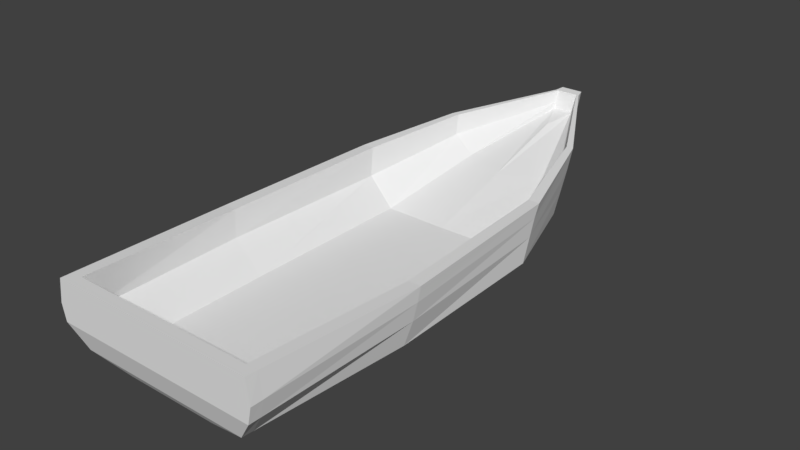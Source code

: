 # Source: Boat.blend  (saved by Blender 2.79.0; exported with 4.5.12 LTS)
import bpy
from mathutils import Matrix  # noqa: F401  (used for matrix-valued properties, if any)

bpy.ops.wm.read_factory_settings(use_empty=True)
scene = bpy.context.scene
scene.name = 'Scene'

# ---- collections
col_collection_1 = bpy.data.collections.new('Collection 1'); scene.collection.children.link(col_collection_1)

# ---- materials (node trees are filled in below, after node groups)
mat_material = bpy.data.materials.new('Material')
mat_material.alpha_threshold = 0.0
mat_material.use_transparent_shadow = False
mat_material.roughness = 0.5
mat_material.line_color = (0.0, 0.0, 0.0, 1.0)

# ---- material node trees

# ---- world
world_world = bpy.data.worlds.new('World'); scene.world = world_world
world_world.color = (0.05088, 0.05088, 0.05088)
world_world.use_sun_shadow = False
world_world.sun_shadow_jitter_overblur = 0.0
world_world.cycles.sampling_method = 'MANUAL'

# ---- meshes
me_cube = bpy.data.meshes.new('Cube')
me_cube.from_pydata([(-0.7161, -4.138, -0.2422), (-0.1331, 3.479, -0.2422), (-1.597, -4.366, 0.9104), (-0.1776, 4.456, 1.171), (-1.597, -4.366, 0.2934), (-0.1776, 4.146, 0.4645), (-1.342, -4.26, -0.05996), (-0.1776, 3.934, 0.1112), (-1.651, -4.366, 0.5481), (-0.1776, 4.299, 0.7192), (-0.7161, 0.5469, -0.3072), (-1.597, 1.103, 0.8453), (-1.597, 0.9107, 0.3994), (-1.597, 0.7793, 0.04612), (-1.597, 1.005, 0.6542), (-0.7161, -1.91, -0.3602), (-1.72, -1.632, 0.8086), (-1.683, -1.728, 0.3464), (-1.597, -1.793, -0.006918), (-1.715, -1.681, 0.6011), (-0.6841, -4.138, -0.2422), (-1.42, -4.366, 0.9104), (-1.42, -4.366, 0.2934), (-1.207, -4.26, -0.05996), (-1.465, -4.366, 0.5481), (-1.42, 1.103, 0.8453), (-1.523, -1.632, 0.8086), (-0.09573, 3.521, -0.2422), (-0.1402, 4.456, 1.171), (-0.1402, 4.146, 0.4645), (-0.1402, 3.934, 0.1112), (-0.1402, 4.299, 0.7192), (-0.6841, 0.5469, -0.3072), (-0.6841, -1.91, -0.3602), (-0.7161, -3.99, -0.25), (-1.606, -4.184, 0.9036), (-1.603, -4.191, 0.2969), (-1.359, -4.096, -0.05643), (-1.656, -4.188, 0.5516), (-1.427, -4.184, 0.9036), (-0.6841, -3.99, -0.25), (-0.1762, 3.433, -0.2449), (-0.2131, 4.316, 1.157), (-0.2131, 4.011, 0.4618), (-0.2131, 3.802, 0.1084), (-0.2131, 4.161, 0.7165), (-0.1699, 4.316, 1.157), (-0.1678, 4.267, 0.9673), (-1.418, 1.054, 0.3933), (-1.496, -1.68, 0.3933), (-1.448, -4.162, 0.3933), (-0.04576, 3.559, -0.2422), (-0.04576, 4.456, 1.171), (-0.04576, 4.146, 0.4645), (-0.04576, 3.934, 0.1112), (-0.04576, 4.299, 0.7192), (-0.6034, 0.5469, -0.3072), (-0.6034, -1.91, -0.3602), (-1.009, -1.704, -0.02204), (-0.6034, -4.138, -0.2422), (-0.9712, -4.366, 0.9104), (-0.9712, -4.366, 0.2934), (-0.8648, -4.26, -0.05996), (-0.9938, -4.366, 0.5481), (-0.6034, -3.99, -0.25), (-0.9747, -4.184, 0.9036), (-0.06057, 4.316, 1.157), (-1.009, 1.03, -0.02736), (-0.1668, 4.243, 0.8722), (-0.9852, -4.151, -0.02204), (-0.05954, 4.267, 0.9673), (-0.05903, 4.243, 0.8722), (-1.011, 2.709, 1.001), (-0.5806, 1.99, -0.276), (-1.121, 2.709, 1.001), (-1.121, 2.461, 0.4306), (-1.121, 2.291, 0.07728), (-1.121, 2.583, 0.6853), (-1.009, 2.661, 0.6803), (-0.6737, 2.637, 0.4224), (0.7161, -4.138, -0.2422), (0.1331, 3.479, -0.2422), (1.597, -4.366, 0.9104), (0.1776, 4.456, 1.171), (1.597, -4.366, 0.2934), (0.1776, 4.146, 0.4645), (1.342, -4.26, -0.05996), (0.1776, 3.934, 0.1112), (1.651, -4.366, 0.5481), (0.1776, 4.299, 0.7192), (0.7161, 0.5469, -0.3072), (1.597, 1.103, 0.8453), (1.597, 0.9107, 0.3994), (1.597, 0.7793, 0.04612), (1.597, 1.005, 0.6542), (0.7161, -1.91, -0.3602), (1.72, -1.632, 0.8086), (1.683, -1.728, 0.3464), (1.597, -1.793, -0.00692), (1.715, -1.681, 0.6011), (-2.81e-07, -4.138, -0.2422), (5.551e-08, 3.559, -0.2422), (1.854e-07, -4.366, 0.9104), (6.788e-07, 4.456, 1.171), (3.732e-07, 4.146, 0.4645), (-6.962e-08, -4.366, 0.2934), (-2.11e-07, -4.26, -0.05996), (2.179e-07, 3.934, 0.1112), (4.851e-07, 4.299, 0.7192), (3.565e-08, -4.366, 0.5481), (-8.465e-08, -1.728, -0.02204), (-1.03e-07, 0.5469, -0.3072), (-2.323e-07, -1.91, -0.3602), (3.487e-08, 1.006, -0.02204), (0.6841, -4.138, -0.2422), (1.42, -4.366, 0.9104), (1.42, -4.366, 0.2934), (1.207, -4.26, -0.05996), (1.465, -4.366, 0.5481), (1.42, 1.103, 0.8453), (1.523, -1.632, 0.8086), (0.09573, 3.521, -0.2422), (0.1402, 4.456, 1.171), (0.1402, 4.146, 0.4645), (0.1402, 3.934, 0.1112), (0.1402, 4.299, 0.7192), (0.6841, 0.5469, -0.3072), (0.6841, -1.91, -0.3602), (0.7161, -3.99, -0.25), (1.606, -4.184, 0.9036), (1.603, -4.191, 0.2969), (1.359, -4.096, -0.05643), (1.656, -4.188, 0.5516), (1.905e-07, -4.184, 0.9036), (-2.777e-07, -3.99, -0.25), (1.427, -4.184, 0.9036), (0.6841, -3.99, -0.25), (0.1762, 3.433, -0.2449), (0.2131, 4.316, 1.157), (0.2131, 4.011, 0.4618), (0.2131, 3.802, 0.1084), (0.2131, 4.161, 0.7165), (6.67e-07, 4.316, 1.157), (0.1699, 4.316, 1.157), (-1.901e-07, -4.14, -0.02204), (0.1678, 4.267, 0.9673), (4.851e-07, 3.749, 0.7771), (1.418, 1.054, 0.3933), (1.496, -1.68, 0.3933), (5.863e-07, 4.267, 0.9673), (1.448, -4.162, 0.3933), (0.04576, 3.559, -0.2422), (0.04576, 4.456, 1.171), (0.04576, 4.146, 0.4645), (0.04576, 3.934, 0.1112), (0.04576, 4.299, 0.7192), (0.6034, 0.5469, -0.3072), (0.6034, -1.91, -0.3602), (1.009, -1.704, -0.02204), (0.6034, -4.138, -0.2422), (0.9712, -4.366, 0.9104), (0.9712, -4.366, 0.2934), (0.8648, -4.26, -0.05996), (0.9938, -4.366, 0.5481), (0.6034, -3.99, -0.25), (0.9747, -4.184, 0.9036), (0.06057, 4.316, 1.157), (1.009, 1.03, -0.02736), (0.1668, 4.243, 0.8722), (0.9852, -4.151, -0.02204), (5.459e-07, 4.243, 0.8722), (0.05954, 4.267, 0.9673), (0.05903, 4.243, 0.8722), (2.6e-07, 2.378, 0.3775), (1.011, 2.709, 1.001), (0.5806, 1.99, -0.276), (1.121, 2.709, 1.001), (1.121, 2.461, 0.4306), (1.121, 2.291, 0.07728), (1.121, 2.583, 0.6853), (1.009, 2.661, 0.6803), (0.6737, 2.637, 0.4224), (4.915e-08, 3.414, -0.2422), (-2.708e-08, 1.99, -0.276)], [], [(46, 28, 3, 42), (24, 21, 2, 8), (45, 42, 3, 9), (44, 43, 5, 7), (23, 22, 4, 6), (20, 23, 6, 0), (41, 44, 7, 1), (43, 45, 9, 5), (22, 24, 8, 4), (17, 19, 14, 12), (15, 18, 13, 10), (18, 17, 12, 13), (19, 16, 11, 14), (26, 25, 11, 16), (33, 15, 10, 32), (40, 34, 15, 33), (39, 26, 16, 35), (38, 35, 16, 19), (37, 36, 17, 18), (34, 37, 18, 15), (36, 38, 19, 17), (53, 55, 108, 104), (51, 54, 107, 101), (54, 53, 104, 107), (55, 52, 103, 108), (9, 3, 28, 31), (7, 5, 29, 30), (1, 7, 30, 27), (5, 9, 31, 29), (170, 71, 146), (64, 40, 33, 57), (57, 33, 32, 56), (58, 69, 144, 110), (61, 63, 24, 22), (59, 62, 23, 20), (62, 61, 22, 23), (63, 60, 21, 24), (66, 52, 28, 46), (59, 20, 40, 64), (60, 65, 39, 21), (4, 8, 38, 36), (0, 6, 37, 34), (6, 4, 36, 37), (8, 2, 35, 38), (21, 39, 35, 2), (20, 0, 34, 40), (79, 67, 113, 173), (75, 77, 45, 43), (73, 76, 44, 41), (76, 75, 43, 44), (77, 74, 42, 45), (72, 46, 42, 74), (65, 133, 144, 69), (67, 58, 110, 113), (25, 26, 49, 48), (72, 25, 48, 78), (26, 39, 50, 49), (66, 46, 47, 70), (142, 66, 70, 149), (48, 49, 58, 67), (39, 65, 69, 50), (78, 48, 67, 79), (102, 133, 65, 60), (100, 59, 64, 134), (142, 103, 52, 66), (109, 102, 60, 63), (106, 105, 61, 62), (100, 106, 62, 59), (105, 109, 63, 61), (49, 50, 69, 58), (112, 57, 56, 111), (134, 64, 57, 112), (68, 146, 71), (149, 70, 71, 170), (70, 47, 68, 71), (31, 28, 52, 55), (30, 29, 53, 54), (27, 30, 54, 51), (29, 31, 55, 53), (47, 78, 79, 68), (46, 72, 78, 47), (25, 72, 74, 11), (14, 11, 74, 77), (13, 12, 75, 76), (10, 13, 76, 73), (12, 14, 77, 75), (68, 79, 173, 146), (101, 182, 51), (51, 182, 27), (27, 182, 1), (1, 182, 41), (183, 73, 41, 182), (111, 56, 73, 183), (56, 32, 73), (32, 10, 73), (143, 138, 83, 122), (118, 88, 82, 115), (141, 89, 83, 138), (140, 87, 85, 139), (117, 86, 84, 116), (114, 80, 86, 117), (137, 81, 87, 140), (139, 85, 89, 141), (116, 84, 88, 118), (97, 92, 94, 99), (95, 90, 93, 98), (98, 93, 92, 97), (99, 94, 91, 96), (120, 96, 91, 119), (127, 126, 90, 95), (136, 127, 95, 128), (135, 129, 96, 120), (132, 99, 96, 129), (131, 98, 97, 130), (128, 95, 98, 131), (130, 97, 99, 132), (153, 104, 108, 155), (151, 101, 107, 154), (154, 107, 104, 153), (155, 108, 103, 152), (89, 125, 122, 83), (87, 124, 123, 85), (81, 121, 124, 87), (85, 123, 125, 89), (170, 146, 172), (164, 157, 127, 136), (157, 156, 126, 127), (158, 110, 144, 169), (161, 116, 118, 163), (159, 114, 117, 162), (162, 117, 116, 161), (163, 118, 115, 160), (166, 143, 122, 152), (159, 164, 136, 114), (160, 115, 135, 165), (84, 130, 132, 88), (80, 128, 131, 86), (86, 131, 130, 84), (88, 132, 129, 82), (115, 82, 129, 135), (114, 136, 128, 80), (181, 173, 113, 167), (177, 139, 141, 179), (175, 137, 140, 178), (178, 140, 139, 177), (179, 141, 138, 176), (174, 176, 138, 143), (165, 169, 144, 133), (167, 113, 110, 158), (119, 147, 148, 120), (174, 180, 147, 119), (120, 148, 150, 135), (166, 171, 145, 143), (142, 149, 171, 166), (147, 167, 158, 148), (135, 150, 169, 165), (180, 181, 167, 147), (102, 160, 165, 133), (100, 134, 164, 159), (142, 166, 152, 103), (109, 163, 160, 102), (106, 162, 161, 105), (100, 159, 162, 106), (105, 161, 163, 109), (148, 158, 169, 150), (112, 111, 156, 157), (134, 112, 157, 164), (168, 172, 146), (149, 170, 172, 171), (171, 172, 168, 145), (125, 155, 152, 122), (124, 154, 153, 123), (121, 151, 154, 124), (123, 153, 155, 125), (145, 168, 181, 180), (143, 145, 180, 174), (119, 91, 176, 174), (94, 179, 176, 91), (93, 178, 177, 92), (90, 175, 178, 93), (92, 177, 179, 94), (168, 146, 173, 181), (101, 151, 182), (151, 121, 182), (121, 81, 182), (81, 137, 182), (183, 182, 137, 175), (111, 183, 175, 156), (156, 175, 126), (126, 175, 90)])
_uv = me_cube.uv_layers.new(name='UVMap')
_uv.uv.foreach_set('vector', [0.02897, 0.2106, 0.01837, 0.2009, 0.02137, 0.2003, 0.03189, 0.2056, 0.8963, 0.1758, 0.8973, 0.2019, 0.8872, 0.197, 0.8829, 0.1771, 0.04571, 0.1634, 0.03189, 0.2056, 0.02137, 0.2003, 0.03198, 0.1637, 0.08557, 0.1048, 0.06109, 0.1383, 0.0464, 0.1375, 0.0713, 0.1036, 0.894, 0.1239, 0.8952, 0.1565, 0.884, 0.161, 0.886, 0.1315, 0.9132, 0.07104, 0.894, 0.1239, 0.886, 0.1315, 0.9109, 0.07364, 0.1206, 0.07002, 0.08557, 0.1048, 0.0713, 0.1036, 0.1081, 0.07253, 0.06109, 0.1383, 0.04571, 0.1634, 0.03198, 0.1637, 0.0464, 0.1375, 0.8952, 0.1565, 0.8963, 0.1758, 0.8829, 0.1771, 0.884, 0.161, 0.6498, 0.1635, 0.6448, 0.1889, 0.3714, 0.1834, 0.3823, 0.1582, 0.6765, 0.0219, 0.6574, 0.1266, 0.3971, 0.1232, 0.4143, 0.02235, 0.6574, 0.1266, 0.6498, 0.1635, 0.3823, 0.1582, 0.3971, 0.1232, 0.6448, 0.1889, 0.6401, 0.2097, 0.3606, 0.2024, 0.3714, 0.1834, 0.64, 0.2297, 0.3577, 0.2199, 0.3606, 0.2024, 0.6401, 0.2097, 0.6769, 0.01768, 0.6765, 0.0219, 0.4143, 0.02235, 0.4139, 0.01748, 0.8991, 0.06257, 0.8977, 0.06604, 0.6765, 0.0219, 0.6769, 0.01768, 0.8868, 0.2184, 0.64, 0.2297, 0.6401, 0.2097, 0.8765, 0.2024, 0.8716, 0.1783, 0.8765, 0.2024, 0.6401, 0.2097, 0.6448, 0.1889, 0.8736, 0.1266, 0.8718, 0.1595, 0.6498, 0.1635, 0.6574, 0.1266, 0.8977, 0.06604, 0.8736, 0.1266, 0.6574, 0.1266, 0.6765, 0.0219, 0.8718, 0.1595, 0.8716, 0.1783, 0.6448, 0.1889, 0.6498, 0.1635, 0.03448, 0.13, 0.01949, 0.1584, 0.01002, 0.1548, 0.02551, 0.1244, 0.1029, 0.06043, 0.06131, 0.09425, 0.05376, 0.08705, 0.09828, 0.05088, 0.06131, 0.09425, 0.03448, 0.13, 0.02551, 0.1244, 0.05376, 0.08705, 0.01949, 0.1584, 0.01014, 0.2025, 6.319e-05, 0.2037, 0.01002, 0.1548, 0.03198, 0.1637, 0.02137, 0.2003, 0.01837, 0.2009, 0.02818, 0.1622, 0.0713, 0.1036, 0.0464, 0.1375, 0.04308, 0.1354, 0.06854, 0.101, 0.1081, 0.07253, 0.0713, 0.1036, 0.06854, 0.101, 0.1066, 0.06912, 0.0464, 0.1375, 0.03198, 0.1637, 0.02818, 0.1622, 0.04308, 0.1354, 0.02697, 0.2526, 0.03488, 0.2442, 0.07232, 0.2776, 0.9029, 0.05412, 0.8991, 0.06257, 0.6769, 0.01768, 0.6777, 0.008905, 0.6777, 0.008905, 0.6769, 0.01768, 0.4139, 0.01748, 0.4133, 0.008941, 0.6502, 0.343, 0.8933, 0.314, 0.9313, 0.358, 0.6559, 0.3994, 0.9318, 0.1421, 0.9378, 0.1691, 0.8963, 0.1758, 0.8952, 0.1565, 0.919, 0.0633, 0.9177, 0.1013, 0.894, 0.1239, 0.9132, 0.07104, 0.9177, 0.1013, 0.9318, 0.1421, 0.8952, 0.1565, 0.894, 0.1239, 0.9378, 0.1691, 0.9415, 0.2095, 0.8973, 0.2019, 0.8963, 0.1758, 0.01734, 0.2163, 0.01014, 0.2025, 0.01837, 0.2009, 0.02897, 0.2106, 0.919, 0.0633, 0.9132, 0.07104, 0.8991, 0.06257, 0.9029, 0.05412, 0.9415, 0.2095, 0.9377, 0.2306, 0.8868, 0.2184, 0.8973, 0.2019, 0.884, 0.161, 0.8829, 0.1771, 0.8716, 0.1783, 0.8718, 0.1595, 0.9109, 0.07364, 0.886, 0.1315, 0.8736, 0.1266, 0.8977, 0.06604, 0.886, 0.1315, 0.884, 0.161, 0.8718, 0.1595, 0.8736, 0.1266, 0.8829, 0.1771, 0.8872, 0.197, 0.8765, 0.2024, 0.8716, 0.1783, 0.8973, 0.2019, 0.8868, 0.2184, 0.8765, 0.2024, 0.8872, 0.197, 0.9132, 0.07104, 0.9109, 0.07364, 0.8977, 0.06604, 0.8991, 0.06257, 0.2005, 0.2844, 0.3593, 0.3311, 0.3516, 0.3823, 0.212, 0.3299, 0.2217, 0.1483, 0.2086, 0.1734, 0.04571, 0.1634, 0.06109, 0.1383, 0.2674, 0.04618, 0.2413, 0.114, 0.08557, 0.1048, 0.1206, 0.07002, 0.2413, 0.114, 0.2217, 0.1483, 0.06109, 0.1383, 0.08557, 0.1048, 0.2086, 0.1734, 0.1962, 0.204, 0.03189, 0.2056, 0.04571, 0.1634, 0.1934, 0.2153, 0.02897, 0.2106, 0.03189, 0.2056, 0.1962, 0.204, 0.9377, 0.2306, 0.996, 0.2417, 0.9313, 0.358, 0.8933, 0.314, 0.3593, 0.3311, 0.6502, 0.343, 0.6559, 0.3994, 0.3516, 0.3823, 0.3577, 0.2199, 0.64, 0.2297, 0.6446, 0.2696, 0.3631, 0.2652, 0.1934, 0.2153, 0.3577, 0.2199, 0.3631, 0.2652, 0.2006, 0.2472, 0.64, 0.2297, 0.8868, 0.2184, 0.8759, 0.2632, 0.6446, 0.2696, 0.01734, 0.2163, 0.02897, 0.2106, 0.03805, 0.2293, 0.02825, 0.2358, 0.004696, 0.2217, 0.01734, 0.2163, 0.02825, 0.2358, 0.01812, 0.2437, 0.3631, 0.2652, 0.6446, 0.2696, 0.6502, 0.343, 0.3593, 0.3311, 0.8868, 0.2184, 0.9377, 0.2306, 0.8933, 0.314, 0.8759, 0.2632, 0.2006, 0.2472, 0.3631, 0.2652, 0.3593, 0.3311, 0.2005, 0.2844, 0.9999, 0.215, 0.996, 0.2417, 0.9377, 0.2306, 0.9415, 0.2095, 0.9246, 0.05434, 0.919, 0.0633, 0.9029, 0.05412, 0.9067, 0.04511, 0.004696, 0.2217, 6.319e-05, 0.2037, 0.01014, 0.2025, 0.01734, 0.2163, 0.9999, 0.1559, 0.9999, 0.215, 0.9415, 0.2095, 0.9378, 0.1691, 0.9489, 0.07242, 0.9853, 0.1177, 0.9318, 0.1421, 0.9177, 0.1013, 0.9246, 0.05434, 0.9489, 0.07242, 0.9177, 0.1013, 0.919, 0.0633, 0.9853, 0.1177, 0.9999, 0.1559, 0.9378, 0.1691, 0.9318, 0.1421, 0.6446, 0.2696, 0.8759, 0.2632, 0.8933, 0.314, 0.6502, 0.343, 0.6786, 6.319e-05, 0.6777, 0.008905, 0.4133, 0.008941, 0.4126, 0.0003557, 0.9067, 0.04511, 0.9029, 0.05412, 0.6777, 0.008905, 0.6786, 6.319e-05, 0.04179, 0.2377, 0.07232, 0.2776, 0.03488, 0.2442, 0.01812, 0.2437, 0.02825, 0.2358, 0.03488, 0.2442, 0.02697, 0.2526, 0.02825, 0.2358, 0.03805, 0.2293, 0.04179, 0.2377, 0.03488, 0.2442, 0.02818, 0.1622, 0.01837, 0.2009, 0.01014, 0.2025, 0.01949, 0.1584, 0.06854, 0.101, 0.04308, 0.1354, 0.03448, 0.13, 0.06131, 0.09425, 0.1066, 0.06912, 0.06854, 0.101, 0.06131, 0.09425, 0.1029, 0.06043, 0.04308, 0.1354, 0.02818, 0.1622, 0.01949, 0.1584, 0.03448, 0.13, 0.03805, 0.2293, 0.2006, 0.2472, 0.2005, 0.2844, 0.04179, 0.2377, 0.02897, 0.2106, 0.1934, 0.2153, 0.2006, 0.2472, 0.03805, 0.2293, 0.3577, 0.2199, 0.1934, 0.2153, 0.1962, 0.204, 0.3606, 0.2024, 0.3714, 0.1834, 0.3606, 0.2024, 0.1962, 0.204, 0.2086, 0.1734, 0.3971, 0.1232, 0.3823, 0.1582, 0.2217, 0.1483, 0.2413, 0.114, 0.4143, 0.02235, 0.3971, 0.1232, 0.2413, 0.114, 0.2674, 0.04618, 0.3823, 0.1582, 0.3714, 0.1834, 0.2086, 0.1734, 0.2217, 0.1483, 0.04179, 0.2377, 0.2005, 0.2844, 0.212, 0.3299, 0.07232, 0.2776, 0.09828, 0.05088, 0.0, 0.0, 0.1029, 0.06043, 0.1029, 0.06043, 0.0, 0.0, 0.1066, 0.06912, 0.1066, 0.06912, 0.0, 0.0, 0.1081, 0.07253, 0.1081, 0.07253, 0.0, 0.0, 0.1206, 0.07002, 0.0, 0.0, 0.2674, 0.04618, 0.1206, 0.07002, 0.0, 0.0, 0.4126, 0.0003557, 0.4133, 0.008941, 0.2674, 0.04618, 0.0, 0.0, 0.4133, 0.008941, 0.4139, 0.01748, 0.2674, 0.04618, 0.4139, 0.01748, 0.4143, 0.02235, 0.2674, 0.04618, 0.02897, 0.2106, 0.03189, 0.2056, 0.02137, 0.2003, 0.01837, 0.2009, 0.8963, 0.1758, 0.8829, 0.1771, 0.8872, 0.197, 0.8973, 0.2019, 0.04571, 0.1634, 0.03198, 0.1637, 0.02137, 0.2003, 0.03189, 0.2056, 0.08557, 0.1048, 0.0713, 0.1036, 0.0464, 0.1375, 0.06109, 0.1383, 0.894, 0.1239, 0.886, 0.1315, 0.884, 0.161, 0.8952, 0.1565, 0.9132, 0.07104, 0.9109, 0.07364, 0.886, 0.1315, 0.894, 0.1239, 0.1206, 0.07002, 0.1081, 0.07253, 0.0713, 0.1036, 0.08557, 0.1048, 0.06109, 0.1383, 0.0464, 0.1375, 0.03198, 0.1637, 0.04571, 0.1634, 0.8952, 0.1565, 0.884, 0.161, 0.8829, 0.1771, 0.8963, 0.1758, 0.6498, 0.1635, 0.3823, 0.1582, 0.3714, 0.1834, 0.6448, 0.1889, 0.6765, 0.0219, 0.4143, 0.02235, 0.3971, 0.1232, 0.6574, 0.1266, 0.6574, 0.1266, 0.3971, 0.1232, 0.3823, 0.1582, 0.6498, 0.1635, 0.6448, 0.1889, 0.3714, 0.1834, 0.3606, 0.2024, 0.6401, 0.2097, 0.64, 0.2297, 0.6401, 0.2097, 0.3606, 0.2024, 0.3577, 0.2199, 0.6769, 0.01768, 0.4139, 0.01748, 0.4143, 0.02235, 0.6765, 0.0219, 0.8991, 0.06257, 0.6769, 0.01768, 0.6765, 0.0219, 0.8977, 0.06604, 0.8868, 0.2184, 0.8765, 0.2024, 0.6401, 0.2097, 0.64, 0.2297, 0.8716, 0.1783, 0.6448, 0.1889, 0.6401, 0.2097, 0.8765, 0.2024, 0.8736, 0.1266, 0.6574, 0.1266, 0.6498, 0.1635, 0.8718, 0.1595, 0.8977, 0.06604, 0.6765, 0.0219, 0.6574, 0.1266, 0.8736, 0.1266, 0.8718, 0.1595, 0.6498, 0.1635, 0.6448, 0.1889, 0.8716, 0.1783, 0.03448, 0.13, 0.02551, 0.1244, 0.01002, 0.1548, 0.01949, 0.1584, 0.1029, 0.06043, 0.09828, 0.05088, 0.05376, 0.08705, 0.06131, 0.09425, 0.06131, 0.09425, 0.05376, 0.08705, 0.02551, 0.1244, 0.03448, 0.13, 0.01949, 0.1584, 0.01002, 0.1548, 6.319e-05, 0.2037, 0.01014, 0.2025, 0.03198, 0.1637, 0.02818, 0.1622, 0.01837, 0.2009, 0.02137, 0.2003, 0.0713, 0.1036, 0.06854, 0.101, 0.04308, 0.1354, 0.0464, 0.1375, 0.1081, 0.07253, 0.1066, 0.06912, 0.06854, 0.101, 0.0713, 0.1036, 0.0464, 0.1375, 0.04308, 0.1354, 0.02818, 0.1622, 0.03198, 0.1637, 0.02697, 0.2526, 0.07232, 0.2776, 0.03488, 0.2442, 0.9029, 0.05412, 0.6777, 0.008905, 0.6769, 0.01768, 0.8991, 0.06257, 0.6777, 0.008905, 0.4133, 0.008941, 0.4139, 0.01748, 0.6769, 0.01768, 0.6502, 0.343, 0.6559, 0.3994, 0.9313, 0.358, 0.8933, 0.314, 0.9318, 0.1421, 0.8952, 0.1565, 0.8963, 0.1758, 0.9378, 0.1691, 0.919, 0.0633, 0.9132, 0.07104, 0.894, 0.1239, 0.9177, 0.1013, 0.9177, 0.1013, 0.894, 0.1239, 0.8952, 0.1565, 0.9318, 0.1421, 0.9378, 0.1691, 0.8963, 0.1758, 0.8973, 0.2019, 0.9415, 0.2095, 0.01734, 0.2163, 0.02897, 0.2106, 0.01837, 0.2009, 0.01014, 0.2025, 0.919, 0.0633, 0.9029, 0.05412, 0.8991, 0.06257, 0.9132, 0.07104, 0.9415, 0.2095, 0.8973, 0.2019, 0.8868, 0.2184, 0.9377, 0.2306, 0.884, 0.161, 0.8718, 0.1595, 0.8716, 0.1783, 0.8829, 0.1771, 0.9109, 0.07364, 0.8977, 0.06604, 0.8736, 0.1266, 0.886, 0.1315, 0.886, 0.1315, 0.8736, 0.1266, 0.8718, 0.1595, 0.884, 0.161, 0.8829, 0.1771, 0.8716, 0.1783, 0.8765, 0.2024, 0.8872, 0.197, 0.8973, 0.2019, 0.8872, 0.197, 0.8765, 0.2024, 0.8868, 0.2184, 0.9132, 0.07104, 0.8991, 0.06257, 0.8977, 0.06604, 0.9109, 0.07364, 0.2005, 0.2844, 0.212, 0.3299, 0.3516, 0.3823, 0.3593, 0.3311, 0.2217, 0.1483, 0.06109, 0.1383, 0.04571, 0.1634, 0.2086, 0.1734, 0.2674, 0.04618, 0.1206, 0.07002, 0.08557, 0.1048, 0.2413, 0.114, 0.2413, 0.114, 0.08557, 0.1048, 0.06109, 0.1383, 0.2217, 0.1483, 0.2086, 0.1734, 0.04571, 0.1634, 0.03189, 0.2056, 0.1962, 0.204, 0.1934, 0.2153, 0.1962, 0.204, 0.03189, 0.2056, 0.02897, 0.2106, 0.9377, 0.2306, 0.8933, 0.314, 0.9313, 0.358, 0.996, 0.2417, 0.3593, 0.3311, 0.3516, 0.3823, 0.6559, 0.3994, 0.6502, 0.343, 0.3577, 0.2199, 0.3631, 0.2652, 0.6446, 0.2696, 0.64, 0.2297, 0.1934, 0.2153, 0.2006, 0.2472, 0.3631, 0.2652, 0.3577, 0.2199, 0.64, 0.2297, 0.6446, 0.2696, 0.8759, 0.2632, 0.8868, 0.2184, 0.01734, 0.2163, 0.02825, 0.2358, 0.03805, 0.2293, 0.02897, 0.2106, 0.004696, 0.2217, 0.01812, 0.2437, 0.02825, 0.2358, 0.01734, 0.2163, 0.3631, 0.2652, 0.3593, 0.3311, 0.6502, 0.343, 0.6446, 0.2696, 0.8868, 0.2184, 0.8759, 0.2632, 0.8933, 0.314, 0.9377, 0.2306, 0.2006, 0.2472, 0.2005, 0.2844, 0.3593, 0.3311, 0.3631, 0.2652, 0.9999, 0.215, 0.9415, 0.2095, 0.9377, 0.2306, 0.996, 0.2417, 0.9246, 0.05434, 0.9067, 0.04511, 0.9029, 0.05412, 0.919, 0.0633, 0.004696, 0.2217, 0.01734, 0.2163, 0.01014, 0.2025, 6.319e-05, 0.2037, 0.9999, 0.1559, 0.9378, 0.1691, 0.9415, 0.2095, 0.9999, 0.215, 0.9489, 0.07242, 0.9177, 0.1013, 0.9318, 0.1421, 0.9853, 0.1177, 0.9246, 0.05434, 0.919, 0.0633, 0.9177, 0.1013, 0.9489, 0.07242, 0.9853, 0.1177, 0.9318, 0.1421, 0.9378, 0.1691, 0.9999, 0.1559, 0.6446, 0.2696, 0.6502, 0.343, 0.8933, 0.314, 0.8759, 0.2632, 0.6786, 6.319e-05, 0.4126, 0.0003557, 0.4133, 0.008941, 0.6777, 0.008905, 0.9067, 0.04511, 0.6786, 6.319e-05, 0.6777, 0.008905, 0.9029, 0.05412, 0.04179, 0.2377, 0.03488, 0.2442, 0.07232, 0.2776, 0.01812, 0.2437, 0.02697, 0.2526, 0.03488, 0.2442, 0.02825, 0.2358, 0.02825, 0.2358, 0.03488, 0.2442, 0.04179, 0.2377, 0.03805, 0.2293, 0.02818, 0.1622, 0.01949, 0.1584, 0.01014, 0.2025, 0.01837, 0.2009, 0.06854, 0.101, 0.06131, 0.09425, 0.03448, 0.13, 0.04308, 0.1354, 0.1066, 0.06912, 0.1029, 0.06043, 0.06131, 0.09425, 0.06854, 0.101, 0.04308, 0.1354, 0.03448, 0.13, 0.01949, 0.1584, 0.02818, 0.1622, 0.03805, 0.2293, 0.04179, 0.2377, 0.2005, 0.2844, 0.2006, 0.2472, 0.02897, 0.2106, 0.03805, 0.2293, 0.2006, 0.2472, 0.1934, 0.2153, 0.3577, 0.2199, 0.3606, 0.2024, 0.1962, 0.204, 0.1934, 0.2153, 0.3714, 0.1834, 0.2086, 0.1734, 0.1962, 0.204, 0.3606, 0.2024, 0.3971, 0.1232, 0.2413, 0.114, 0.2217, 0.1483, 0.3823, 0.1582, 0.4143, 0.02235, 0.2674, 0.04618, 0.2413, 0.114, 0.3971, 0.1232, 0.3823, 0.1582, 0.2217, 0.1483, 0.2086, 0.1734, 0.3714, 0.1834, 0.04179, 0.2377, 0.07232, 0.2776, 0.212, 0.3299, 0.2005, 0.2844, 0.09828, 0.05088, 0.1029, 0.06043, 0.0, 0.0, 0.1029, 0.06043, 0.1066, 0.06912, 0.0, 0.0, 0.1066, 0.06912, 0.1081, 0.07253, 0.0, 0.0, 0.1081, 0.07253, 0.1206, 0.07002, 0.0, 0.0, 0.0, 0.0, 0.0, 0.0, 0.1206, 0.07002, 0.2674, 0.04618, 0.4126, 0.0003557, 0.0, 0.0, 0.2674, 0.04618, 0.4133, 0.008941, 0.4133, 0.008941, 0.2674, 0.04618, 0.4139, 0.01748, 0.4139, 0.01748, 0.2674, 0.04618, 0.4143, 0.02235])
me_cube.materials.append(mat_material)
me_cube.use_remesh_preserve_volume = False
me_cube.use_remesh_preserve_attributes = False
me_cube.use_mirror_vertex_groups = False
me_cube.update()

# ---- objects
ob_cube = bpy.data.objects.new('Cube', me_cube)

# ---- transforms, parenting, visibility, modifiers, constraints
ob_cube.location = (0.0, 0.0, 0.0)
ob_cube.lock_rotations_4d = False
ob_cube.empty_display_type = 'ARROWS'
ob_cube.lineart.crease_threshold = 0.0

# ---- collection membership
col_collection_1.objects.link(ob_cube)

# ---- scene / render settings (as saved in the file)
scene.frame_start = 1; scene.frame_end = 250; scene.frame_set(1)
scene.render.engine = 'BLENDER_EEVEE_NEXT'
scene.render.resolution_percentage = 50
scene.render.dither_intensity = 0.0
scene.cycles.use_denoising = False
scene.cycles.samples = 128
scene.cycles.sampling_pattern = 'TABULATED_SOBOL'
scene.cycles.use_adaptive_sampling = False
scene.cycles.use_light_tree = False
scene.cycles.blur_glossy = 0.0
scene.cycles.sample_clamp_indirect = 0.0
scene.view_settings.view_transform = 'Standard'
bpy.context.view_layer.update()

# ---- added for rendering (the .blend has no active camera and no usable light): camera, sun
cam_auto = bpy.data.cameras.new('AutoCamera')
cam_auto.lens = 50.0
cam_auto.sensor_width = 36.0
cam_auto.clip_end = 1000.0
ob_auto_camera = bpy.data.objects.new('AutoCamera', cam_auto)
scene.collection.objects.link(ob_auto_camera)
ob_auto_camera.location = (8.87504, -10.6052, 7.50547)
ob_auto_camera.rotation_euler = (1.09748, -7.21219e-08, 0.694738)
scene.camera = ob_auto_camera
light_auto_sun = bpy.data.lights.new('AutoSun', 'SUN')
light_auto_sun.energy = 3.0
light_auto_sun.angle = 0.0523599
ob_auto_sun = bpy.data.objects.new('AutoSun', light_auto_sun)
scene.collection.objects.link(ob_auto_sun)
ob_auto_sun.rotation_euler = (0.872665, 0.174533, 0.523599)
bpy.context.view_layer.update()
